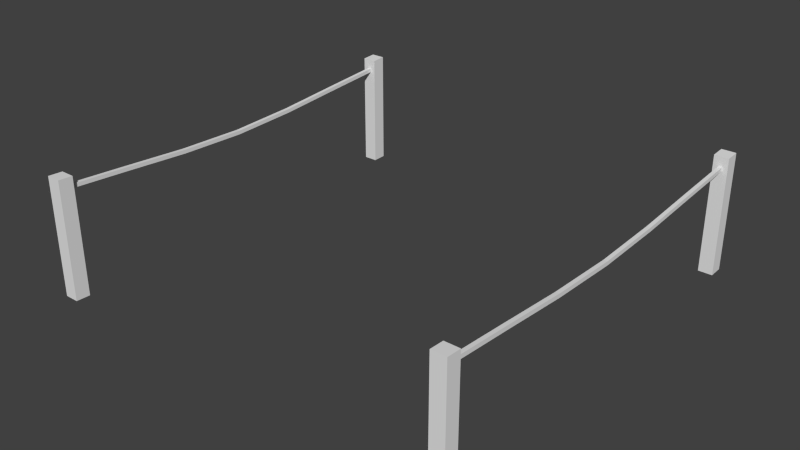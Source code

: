 # Source: limit.blend  (saved by Blender 2.76.0; exported with 4.5.12 LTS)
import bpy
from mathutils import Matrix  # noqa: F401  (used for matrix-valued properties, if any)

bpy.ops.wm.read_factory_settings(use_empty=True)
scene = bpy.context.scene
scene.name = 'Scene'

# ---- collections
col_collection_1 = bpy.data.collections.new('Collection 1'); scene.collection.children.link(col_collection_1)

# ---- world
world_world = bpy.data.worlds.new('World'); scene.world = world_world
world_world.color = (0.05088, 0.05088, 0.05088)
world_world.use_sun_shadow = False
world_world.sun_shadow_jitter_overblur = 0.0
world_world.cycles.sampling_method = 'MANUAL'
world_world.cycles.sample_map_resolution = 256

# ---- meshes
me_cube_001 = bpy.data.meshes.new('Cube.001')
me_cube_001.from_pydata([(-29.94, -29.3, -0.7532), (-29.94, -29.3, 0.7318), (-29.94, -27.3, -0.7586), (-29.94, -27.3, 0.722), (-27.94, -29.3, -0.7532), (-27.94, -29.3, 0.7318), (-27.94, -27.3, -0.7586), (-27.94, -27.3, 0.722), (-29.2, -19.08, 0.4987), (-28.67, 19.15, 0.4987), (-28.67, 9.591, 0.435), (-28.67, 0.0352, 0.4054), (-28.67, -9.52, 0.435), (-28.67, -19.08, 0.4987), (-28.67, 19.15, 0.5468), (-28.67, 9.591, 0.483), (-29.94, 27.51, -0.7581), (-29.94, 27.51, 0.7228), (-29.94, 29.51, -0.7529), (-29.94, 29.51, 0.7325), (-27.94, 27.51, -0.7581), (-27.94, 27.51, 0.7228), (-27.94, 29.51, -0.7529), (-27.94, 29.51, 0.7325), (-28.67, 0.0352, 0.4534), (-28.67, -9.52, 0.483), (-28.67, -19.08, 0.5468), (-29.2, -19.08, 0.5468), (-29.2, -9.52, 0.483), (-29.2, 0.0352, 0.4534), (-29.2, 9.591, 0.483), (-29.2, 19.15, 0.5468), (-29.2, 28.7, 0.6069), (-29.2, -28.63, 0.6069), (-28.67, 28.7, 0.6069), (-28.67, -28.63, 0.6069), (-29.2, 28.7, 0.5588), (-29.2, -28.63, 0.5588), (-28.67, 28.7, 0.5588), (-28.67, -28.63, 0.5588), (-29.2, -9.52, 0.435), (-29.2, 0.0352, 0.4054), (-29.2, 9.591, 0.435), (-29.2, 19.15, 0.4987)], [], [(1, 3, 2, 0), (3, 7, 6, 2), (7, 5, 4, 6), (5, 1, 0, 4), (0, 2, 6, 4), (5, 7, 3, 1), (35, 39, 13, 26), (12, 40, 41, 11), (13, 8, 40, 12), (26, 13, 12, 25), (10, 42, 43, 9), (11, 41, 42, 10), (17, 19, 18, 16), (19, 23, 22, 18), (23, 21, 20, 22), (21, 17, 16, 20), (16, 18, 22, 20), (21, 23, 19, 17), (42, 30, 31, 43), (8, 27, 28, 40), (37, 33, 27, 8), (39, 37, 8, 13), (41, 29, 30, 42), (40, 28, 29, 41), (31, 14, 34, 32), (14, 9, 38, 34), (9, 43, 36, 38), (43, 31, 32, 36), (32, 34, 38, 36), (37, 39, 35, 33), (25, 12, 11, 24), (24, 11, 10, 15), (15, 10, 9, 14), (33, 35, 26, 27), (27, 26, 25, 28), (28, 25, 24, 29), (29, 24, 15, 30), (30, 15, 14, 31)])
_uv = me_cube_001.uv_layers.new(name='UVMap')
_uv.uv.foreach_set('vector', [0.4641, 0.5365, 0.4641, 0.5351, 0.4641, 0.3109, 0.4641, 0.3117, 0.4641, 0.5351, 0.4913, 0.5351, 0.4913, 0.3109, 0.4641, 0.3109, 0.4913, 0.5351, 0.4913, 0.5365, 0.4913, 0.3117, 0.4913, 0.3109, 0.4913, 0.5365, 0.4641, 0.5365, 0.4641, 0.3117, 0.4913, 0.3117, 0.4641, 0.3117, 0.4641, 0.3109, 0.4913, 0.3109, 0.4913, 0.3117, 0.4913, 0.5365, 0.4913, 0.5351, 0.4641, 0.5351, 0.4641, 0.5365, 0.1855, 0.3171, 0.1855, 0.3142, 0.2375, 0.3105, 0.2375, 0.3134, 0.2894, 0.3067, 0.2894, 0.3067, 0.3414, 0.3049, 0.3414, 0.3049, 0.2375, 0.3105, 0.2375, 0.3105, 0.2894, 0.3067, 0.2894, 0.3067, 0.2375, 0.3134, 0.2375, 0.3105, 0.2894, 0.3067, 0.2894, 0.3096, 0.3933, 0.3067, 0.3933, 0.3067, 0.4453, 0.3105, 0.4453, 0.3105, 0.3414, 0.3049, 0.3414, 0.3049, 0.3933, 0.3067, 0.3933, 0.3067, 0.4641, 0.5352, 0.4641, 0.5366, 0.4641, 0.3118, 0.4641, 0.311, 0.4641, 0.5366, 0.4913, 0.5366, 0.4913, 0.3118, 0.4641, 0.3118, 0.4913, 0.5366, 0.4913, 0.5352, 0.4913, 0.311, 0.4913, 0.3118, 0.4913, 0.5352, 0.4641, 0.5352, 0.4641, 0.311, 0.4913, 0.311, 0.4641, 0.311, 0.4641, 0.3118, 0.4913, 0.3118, 0.4913, 0.311, 0.4913, 0.5352, 0.4913, 0.5366, 0.4641, 0.5366, 0.4641, 0.5352, 0.3933, 0.3067, 0.3933, 0.3096, 0.4453, 0.3134, 0.4453, 0.3105, 0.2375, 0.3105, 0.2375, 0.3134, 0.2894, 0.3096, 0.2894, 0.3067, 0.1855, 0.3142, 0.1855, 0.3171, 0.2375, 0.3134, 0.2375, 0.3105, 0.1855, 0.3142, 0.1855, 0.3142, 0.2375, 0.3105, 0.2375, 0.3105, 0.3414, 0.3049, 0.3414, 0.3078, 0.3933, 0.3096, 0.3933, 0.3067, 0.2894, 0.3067, 0.2894, 0.3096, 0.3414, 0.3078, 0.3414, 0.3049, 0.4453, 0.3134, 0.4453, 0.3134, 0.4972, 0.3171, 0.4972, 0.3171, 0.4453, 0.3134, 0.4453, 0.3105, 0.4972, 0.3142, 0.4972, 0.3171, 0.4453, 0.3105, 0.4453, 0.3105, 0.4972, 0.3142, 0.4972, 0.3142, 0.4453, 0.3105, 0.4453, 0.3134, 0.4972, 0.3171, 0.4972, 0.3142, 0.4972, 0.3171, 0.4972, 0.3171, 0.4972, 0.3142, 0.4972, 0.3142, 0.1855, 0.3142, 0.1855, 0.3142, 0.1855, 0.3171, 0.1855, 0.3171, 0.2894, 0.3096, 0.2894, 0.3067, 0.3414, 0.3049, 0.3414, 0.3078, 0.3414, 0.3078, 0.3414, 0.3049, 0.3933, 0.3067, 0.3933, 0.3096, 0.3933, 0.3096, 0.3933, 0.3067, 0.4453, 0.3105, 0.4453, 0.3134, 0.1855, 0.3171, 0.1855, 0.3171, 0.2375, 0.3134, 0.2375, 0.3134, 0.2375, 0.3134, 0.2375, 0.3134, 0.2894, 0.3096, 0.2894, 0.3096, 0.2894, 0.3096, 0.2894, 0.3096, 0.3414, 0.3078, 0.3414, 0.3078, 0.3414, 0.3078, 0.3414, 0.3078, 0.3933, 0.3096, 0.3933, 0.3096, 0.3933, 0.3096, 0.3933, 0.3096, 0.4453, 0.3134, 0.4453, 0.3134])
me_cube_001.use_remesh_preserve_volume = False
me_cube_001.use_remesh_preserve_attributes = False
me_cube_001.use_mirror_vertex_groups = False
me_cube_001.update()

# ---- objects
ob_limit = bpy.data.objects.new('limit', me_cube_001)

# ---- transforms, parenting, visibility, modifiers, constraints
ob_limit.location = (0.0, 0.0, 0.0)
ob_limit.scale = (0.01552, 0.01552, 0.173)
ob_limit.lineart.crease_threshold = 0.0
_m = ob_limit.modifiers.new('Mirror', 'MIRROR')

# ---- collection membership
col_collection_1.objects.link(ob_limit)

# ---- scene / render settings (as saved in the file)
scene.frame_start = 1; scene.frame_end = 250; scene.frame_set(1)
scene.render.engine = 'BLENDER_EEVEE_NEXT'
scene.render.resolution_percentage = 50
scene.render.dither_intensity = 0.0
scene.cycles.use_denoising = False
scene.cycles.samples = 10
scene.cycles.sampling_pattern = 'TABULATED_SOBOL'
scene.cycles.light_sampling_threshold = 0.0
scene.cycles.use_adaptive_sampling = False
scene.cycles.use_light_tree = False
scene.cycles.blur_glossy = 0.0
scene.cycles.pixel_filter_type = 'GAUSSIAN'
scene.cycles.sample_clamp_indirect = 0.0
scene.view_settings.view_transform = 'Standard'
bpy.context.view_layer.update()

# ---- added for rendering (the .blend has no active camera and no usable light): camera, sun
cam_auto = bpy.data.cameras.new('AutoCamera')
cam_auto.lens = 50.0
cam_auto.sensor_width = 36.0
cam_auto.clip_end = 1000.0
ob_auto_camera = bpy.data.objects.new('AutoCamera', cam_auto)
scene.collection.objects.link(ob_auto_camera)
ob_auto_camera.location = (1.22826, -1.47228, 0.980353)
ob_auto_camera.rotation_euler = (1.09748, -7.21219e-08, 0.694738)
scene.camera = ob_auto_camera
light_auto_sun = bpy.data.lights.new('AutoSun', 'SUN')
light_auto_sun.energy = 3.0
light_auto_sun.angle = 0.0523599
ob_auto_sun = bpy.data.objects.new('AutoSun', light_auto_sun)
scene.collection.objects.link(ob_auto_sun)
ob_auto_sun.rotation_euler = (0.872665, 0.174533, 0.523599)
bpy.context.view_layer.update()
